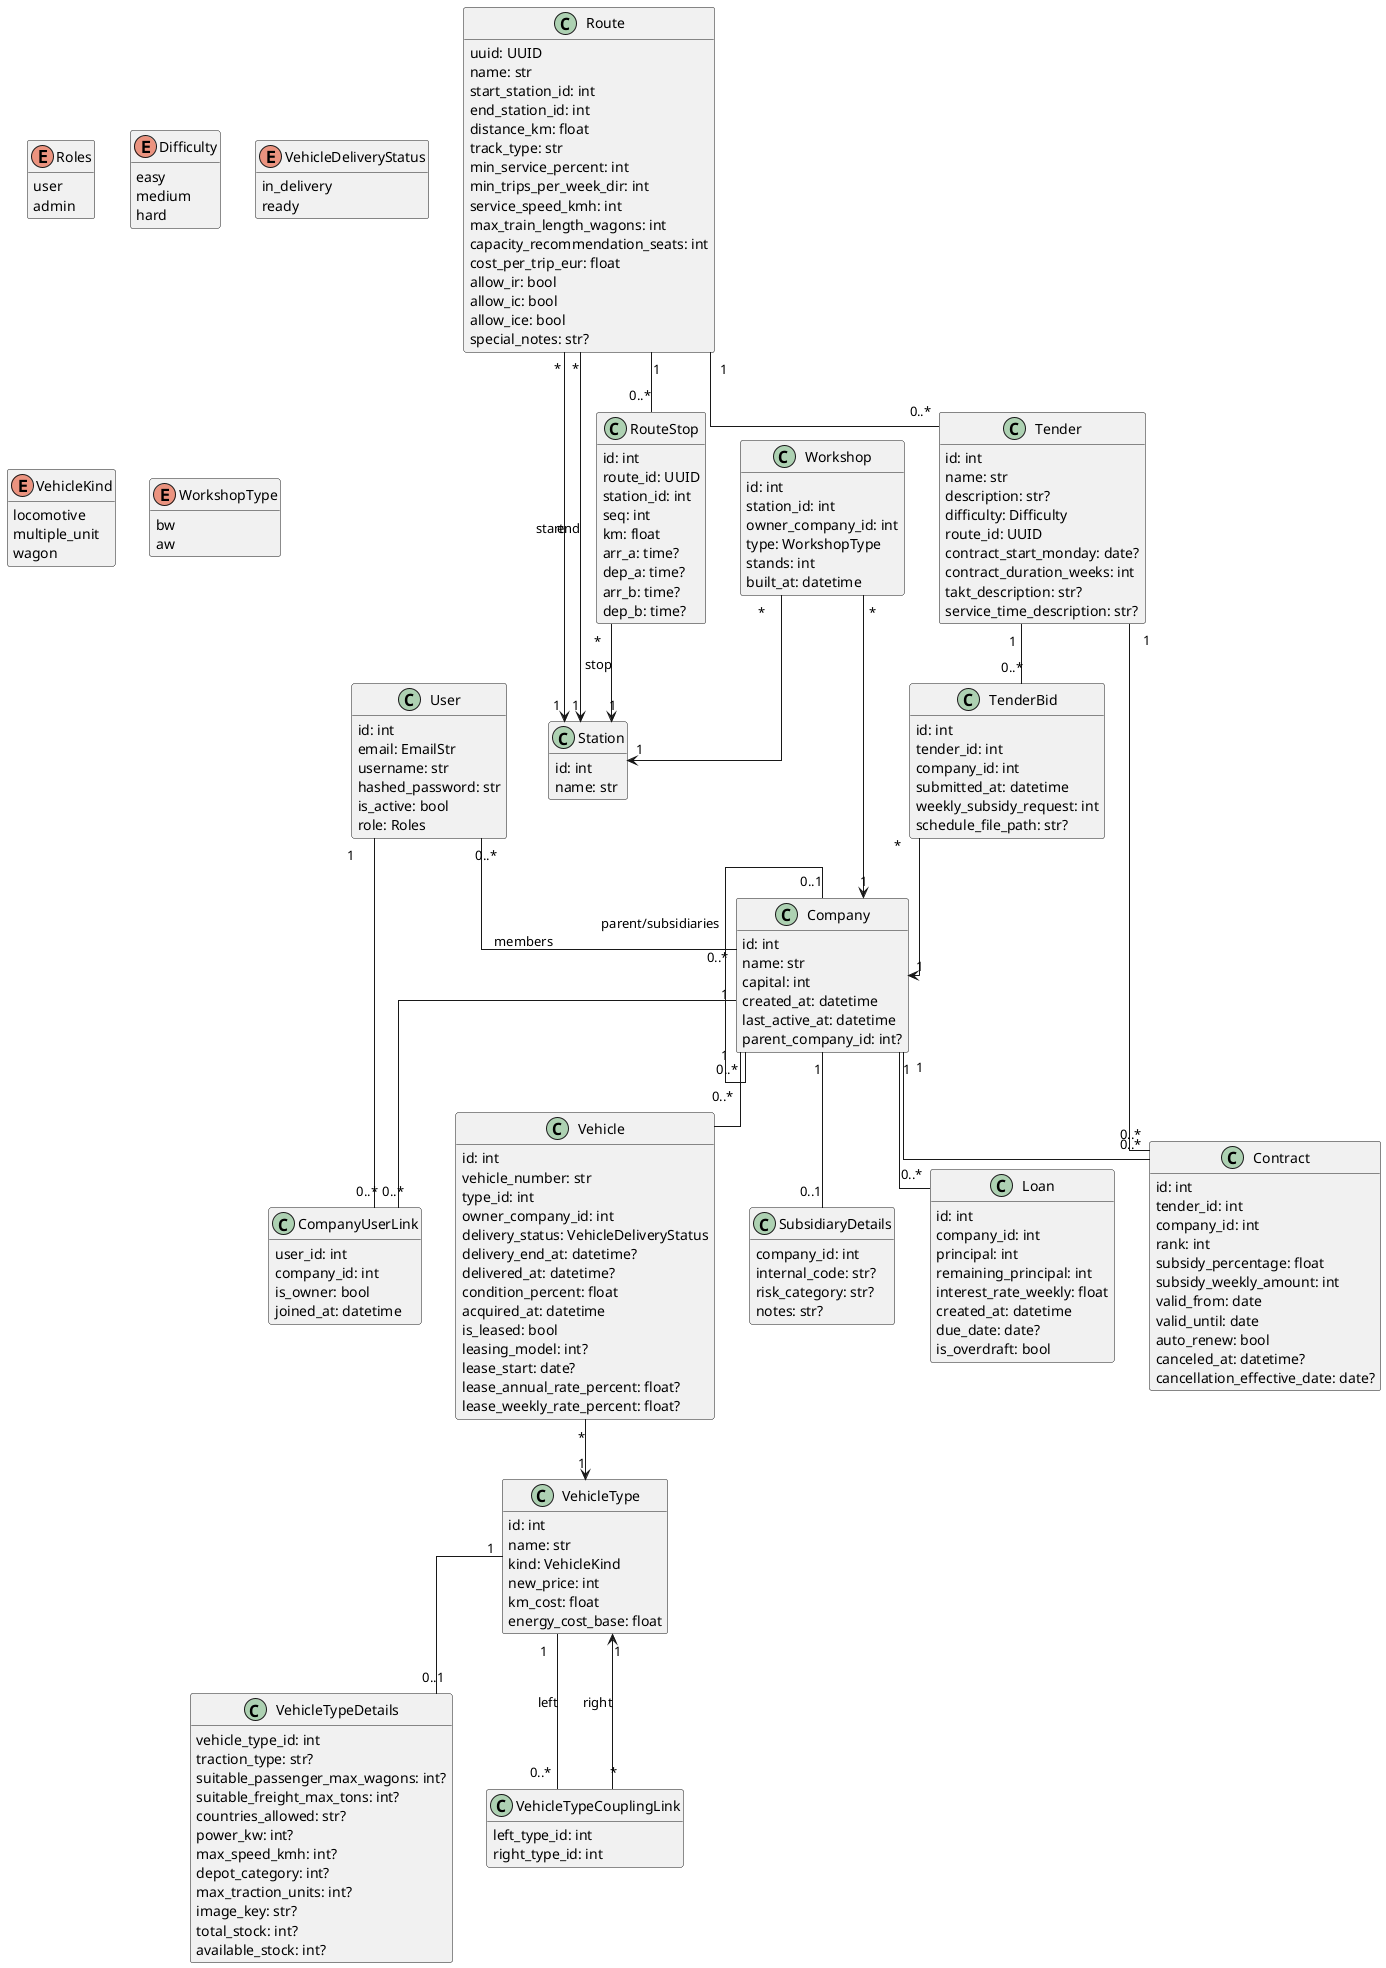

The diagram above was rendered by PlantUML. Its source (embedded in the PNG):
@startuml
hide methods
skinparam classAttributeIconSize 0
skinparam linetype ortho

' ========= Enums =========
enum Roles {
  user
  admin
}
enum Difficulty {
  easy
  medium
  hard
}
enum VehicleDeliveryStatus {
  in_delivery
  ready
}
enum VehicleKind {
  locomotive
  multiple_unit
  wagon
}
enum WorkshopType {
  bw
  aw
}

' ========= Entities =========
class User {
  id: int
  email: EmailStr
  username: str
  hashed_password: str
  is_active: bool
  role: Roles
}

class Company {
  id: int
  name: str
  capital: int
  created_at: datetime
  last_active_at: datetime
  parent_company_id: int?
}

class CompanyUserLink {
  user_id: int
  company_id: int
  is_owner: bool
  joined_at: datetime
}

class SubsidiaryDetails {
  company_id: int
  internal_code: str?
  risk_category: str?
  notes: str?
}

class Loan {
  id: int
  company_id: int
  principal: int
  remaining_principal: int
  interest_rate_weekly: float
  created_at: datetime
  due_date: date?
  is_overdraft: bool
}

class VehicleType {
  id: int
  name: str
  kind: VehicleKind
  new_price: int
  km_cost: float
  energy_cost_base: float
}

class VehicleTypeDetails {
  vehicle_type_id: int
  traction_type: str?
  suitable_passenger_max_wagons: int?
  suitable_freight_max_tons: int?
  countries_allowed: str?
  power_kw: int?
  max_speed_kmh: int?
  depot_category: int?
  max_traction_units: int?
  image_key: str?
  total_stock: int?
  available_stock: int?
}

class VehicleTypeCouplingLink {
  left_type_id: int
  right_type_id: int
}

class Vehicle {
  id: int
  vehicle_number: str
  type_id: int
  owner_company_id: int
  delivery_status: VehicleDeliveryStatus
  delivery_end_at: datetime?
  delivered_at: datetime?
  condition_percent: float
  acquired_at: datetime
  is_leased: bool
  leasing_model: int?
  lease_start: date?
  lease_annual_rate_percent: float?
  lease_weekly_rate_percent: float?
}

class Station {
  id: int
  name: str
}

class Route {
  uuid: UUID
  name: str
  start_station_id: int
  end_station_id: int
  distance_km: float
  track_type: str
  min_service_percent: int
  min_trips_per_week_dir: int
  service_speed_kmh: int
  max_train_length_wagons: int
  capacity_recommendation_seats: int
  cost_per_trip_eur: float
  allow_ir: bool
  allow_ic: bool
  allow_ice: bool
  special_notes: str?
}

class RouteStop {
  id: int
  route_id: UUID
  station_id: int
  seq: int
  km: float
  arr_a: time?
  dep_a: time?
  arr_b: time?
  dep_b: time?
}

class Tender {
  id: int
  name: str
  description: str?
  difficulty: Difficulty
  route_id: UUID
  contract_start_monday: date?
  contract_duration_weeks: int
  takt_description: str?
  service_time_description: str?
}

class TenderBid {
  id: int
  tender_id: int
  company_id: int
  submitted_at: datetime
  weekly_subsidy_request: int
  schedule_file_path: str?
}

class Contract {
  id: int
  tender_id: int
  company_id: int
  rank: int
  subsidy_percentage: float
  subsidy_weekly_amount: int
  valid_from: date
  valid_until: date
  auto_renew: bool
  canceled_at: datetime?
  cancellation_effective_date: date?
}

class Workshop {
  id: int
  station_id: int
  owner_company_id: int
  type: WorkshopType
  stands: int
  built_at: datetime
}

' ========= Relations =========
User "1" -- "0..*" CompanyUserLink
Company "1" -- "0..*" CompanyUserLink
User "0..*" -- "0..*" Company : members

Company "1" -- "0..*" Vehicle
Company "1" -- "0..*" Loan
Company "1" -- "0..*" Contract

Company "1" -- "0..1" SubsidiaryDetails
Company "0..1" -- "0..*" Company : parent/subsidiaries

Vehicle "*" --> "1" VehicleType
VehicleType "1" -- "0..1" VehicleTypeDetails

VehicleType "1" -- "0..*" VehicleTypeCouplingLink : left
VehicleTypeCouplingLink "*" --> "1" VehicleType : right

Route "*" --> "1" Station : start
Route "*" --> "1" Station : end
Route "1" -- "0..*" RouteStop
RouteStop "*" --> "1" Station : stop
Route "1" -- "0..*" Tender

Tender "1" -- "0..*" TenderBid
Tender "1" -- "0..*" Contract
TenderBid "*" --> "1" Company

Workshop "*" --> "1" Station
Workshop "*" --> "1" Company

@enduml